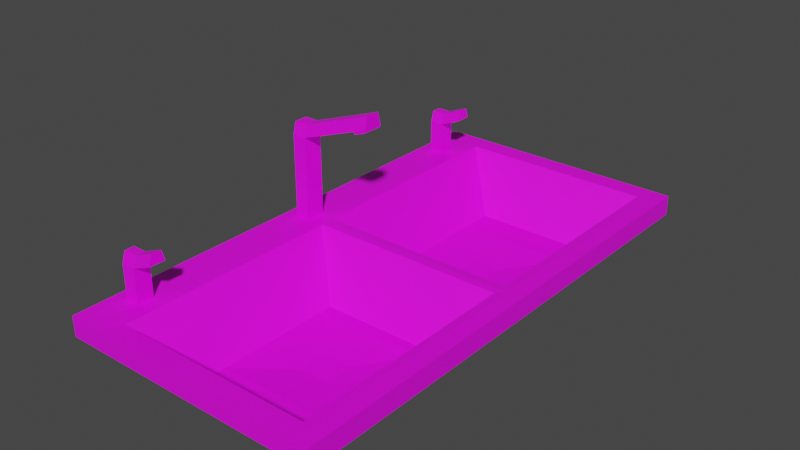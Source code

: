 # Source: zinc_lavatrastes.blend  (saved by Blender 2.93.21; exported with 4.5.12 LTS)
import bpy
from mathutils import Matrix  # noqa: F401  (used for matrix-valued properties, if any)

bpy.ops.wm.read_factory_settings(use_empty=True)
scene = bpy.context.scene
scene.name = 'Scene'

# ---- collections
col_collection = bpy.data.collections.new('Collection'); scene.collection.children.link(col_collection)
col_collection_2 = bpy.data.collections.new('Collection 2'); scene.collection.children.link(col_collection_2)

# ---- images (referenced by path relative to the original .blend; pixels are not part of the script)
import os
ASSET_DIR = os.environ.get("B2B_ASSET_DIR", "")  # directory of the original .blend (textures are referenced by path, not embedded)
HERE = os.path.dirname(os.path.abspath(__file__))  # packed textures are extracted next to this script under _unpacked/

def load_image(name, relpath, width, height, colorspace="sRGB"):
    """Load a texture the original file referenced (path relative to the .blend, or extracted next to this script)."""
    p = next((c for c in (os.path.join(HERE, relpath), os.path.join(ASSET_DIR, relpath)) if relpath and os.path.exists(c)), "")
    if p:
        img = bpy.data.images.load(p, check_existing=True)
        img.name = name
    else:  # same state as the original file: an image datablock whose file is absent (Cycles renders it pink)
        img = bpy.data.images.new(name, width, height)
        img.source = "FILE"
        img.filepath = "//" + (relpath or name)
    img.colorspace_settings.name = colorspace
    return img
img_zinc_teztura = load_image('zinc_teztura', 'zinc_teztura.png', 1024, 1024, 'sRGB')

# ---- materials (node trees are filled in below, after node groups)
mat_material_003 = bpy.data.materials.new('Material.003')

# ---- material node trees
mat_material_003.use_nodes = True; mat_material_003.node_tree.nodes.clear()
_N = mat_material_003.node_tree.nodes; _L = mat_material_003.node_tree.links
n0 = _N.new('ShaderNodeBsdfPrincipled'); n0.name = 'Principled BSDF'; n0.location = (10, 300)
n0.distribution = 'GGX'
n0.subsurface_method = 'BURLEY'
n0.inputs[3].default_value = 1.45
n0.inputs[27].default_value = (0.0, 0.0, 0.0, 1.0)
n0.inputs[28].default_value = 1.0
n1 = _N.new('ShaderNodeOutputMaterial'); n1.name = 'Material Output'; n1.location = (300, 300)
n2 = _N.new('ShaderNodeTexImage'); n2.name = 'Imagen'; n2.location = (-280, 280)
n2.image = img_zinc_teztura
_L.new(n0.outputs[0], n1.inputs[0])
_L.new(n2.outputs[0], n0.inputs[0])
n1.is_active_output = True

# ---- world
world_world = bpy.data.worlds.new('World'); scene.world = world_world
world_world.use_nodes = True; world_world.node_tree.nodes.clear()
_N = world_world.node_tree.nodes; _L = world_world.node_tree.links
n0 = _N.new('ShaderNodeOutputWorld'); n0.name = 'World Output'; n0.location = (300, 300)
n1 = _N.new('ShaderNodeBackground'); n1.name = 'Background'; n1.location = (10, 300)
n1.inputs[0].default_value = (0.05088, 0.05088, 0.05088, 1.0)
_L.new(n1.outputs[0], n0.inputs[0])
n0.is_active_output = True
world_world.color = (0.05088, 0.05088, 0.05088)
world_world.use_sun_shadow = False
world_world.sun_shadow_jitter_overblur = 0.0

# ---- meshes
me_cubo_016 = bpy.data.meshes.new('Cubo.016')
me_cubo_016.from_pydata([(-0.78, -1.803, -1.0), (-0.78, -1.803, 1.0), (0.7322, -1.803, -1.0), (0.7322, -1.803, 1.0), (-0.78, 0.0, -1.0), (-0.78, 0.0, 1.0), (0.7322, 0.0, -1.0), (0.7322, 0.0, 1.0), (-0.7222, -0.04957, -0.9422), (-0.7222, -1.665, -0.9422), (0.6744, -0.04957, 0.9422), (0.6744, -1.665, 0.9422), (0.6744, -1.665, -0.9422), (-0.7222, -1.665, 0.9422), (-0.7222, -0.04957, 0.9422), (0.6744, -0.04957, -0.9422), (-0.4384, -0.2928, -6.192), (-0.4384, -1.422, -6.192), (0.3906, -0.2928, -4.876), (0.3906, -1.422, -4.876), (0.3906, -1.422, -6.192), (-0.4384, -1.422, -4.876), (-0.4384, -0.2928, -4.876), (0.3906, -0.2928, -6.192), (-1.025, 0.0, -1.0), (-1.025, -1.803, -1.0), (-1.025, -1.803, 1.0), (-1.025, 0.0, 1.0), (-0.78, -0.07176, -1.0), (0.7322, -0.1004, 1.0), (-0.78, -0.07176, 1.0), (0.7322, -0.1004, -1.0), (-0.7222, -0.1441, -0.9422), (0.6744, -0.1441, 0.9422), (-0.7222, -0.1155, 0.9422), (0.6744, -0.1441, -0.9422), (-0.4384, -0.3589, -6.192), (0.3906, -0.3589, -4.876), (-0.4384, -0.3589, -4.876), (0.3906, -0.3589, -6.192), (-1.025, -0.07176, -1.0), (-1.025, -0.07176, 1.0), (-0.8298, 0.0, 1.0), (-0.8298, -1.803, 1.0), (-0.8298, -1.803, -1.0), (-0.8298, 0.0, -1.0), (-0.8298, -0.07176, -1.0), (-0.8298, -0.07176, 1.0), (-0.9295, 0.0, 1.0), (-0.9295, -1.803, -1.0), (-0.9295, -0.07176, -1.0), (-0.9295, -0.07176, 1.0), (-0.9295, -1.803, 1.0), (-0.9295, 0.0, -1.0), (-0.8298, 0.0, 10.55), (-0.8298, -0.04958, 10.55), (-0.9295, 0.0, 10.55), (-0.9295, -0.04958, 10.55), (-0.78, -1.489, -1.0), (0.7322, -1.493, 1.0), (-0.7222, -1.456, -0.9422), (0.6744, -1.456, 0.9422), (-0.4384, -1.276, -6.192), (0.3906, -1.276, -4.876), (-1.025, -1.489, -1.0), (-0.78, -1.489, 1.0), (0.7322, -1.493, -1.0), (-0.7222, -1.453, 0.9422), (0.6744, -1.456, -0.9422), (-0.4384, -1.276, -4.876), (0.3906, -1.276, -6.192), (-1.025, -1.489, 1.0), (-0.8298, -1.489, 1.0), (-0.8298, -1.489, -1.0), (-0.9295, -1.489, 1.0), (-0.9295, -1.489, -1.0), (-0.78, -1.373, 1.0), (0.7322, -1.379, -1.0), (-0.7222, -1.343, 0.9422), (0.6744, -1.348, -0.9422), (-0.4384, -1.201, -4.876), (0.3906, -1.201, -6.192), (-1.025, -1.373, 1.0), (-0.8298, -1.373, -1.0), (-0.9295, -1.373, -1.0), (-0.78, -1.373, -1.0), (0.7322, -1.379, 1.0), (-0.7222, -1.348, -0.9422), (0.6744, -1.348, 0.9422), (-0.4384, -1.201, -6.192), (0.3906, -1.201, -4.876), (-1.025, -1.373, -1.0), (-0.8298, -1.373, 1.0), (-0.9295, -1.373, 1.0), (-0.8298, -1.373, 4.394), (-0.8298, -1.489, 4.394), (-0.9295, -1.373, 4.394), (-0.9295, -1.489, 4.394), (-0.8298, -1.397, 5.469), (-0.8298, -1.465, 5.469), (-0.9295, -1.397, 5.469), (-0.9295, -1.465, 5.469), (-0.6795, -1.373, 5.257), (-0.6795, -1.489, 5.257), (-0.6795, -1.397, 6.332), (-0.6795, -1.465, 6.332), (-0.8298, -0.07176, 9.349), (-0.9295, -0.07176, 9.349), (-0.8298, 0.0, 9.349), (-0.9295, 0.0, 9.349), (-0.3099, -0.07176, 12.02), (-0.3099, -0.04958, 13.22), (-0.3099, 0.0, 13.22), (-0.3099, 0.0, 12.02), (-0.3999, -0.07176, 11.55), (-0.3999, -0.04958, 12.75), (-0.3999, 0.0, 12.75), (-0.3999, 0.0, 11.55), (-0.3611, -0.07176, 11.75), (-0.3611, -0.04958, 12.95), (-0.3611, 0.0, 12.95), (-0.3094, 0.0, 11.74), (-0.3094, -0.07176, 11.74), (-0.3606, -0.07176, 11.48), (-0.3606, 0.0, 11.48), (-0.3994, 0.0, 11.28), (-0.3994, -0.07176, 11.28), (0.841, -1.493, 1.0), (0.841, -1.803, 1.0), (0.841, -1.803, -1.0), (0.841, -0.1004, -1.0), (0.841, 0.0, -1.0), (0.841, 0.0, 1.0), (0.841, -0.1004, 1.0), (0.841, -1.379, -1.0), (0.841, -1.379, 1.0), (0.841, -1.493, -1.0), (-0.128, -0.8854, -5.478), (-0.128, -0.674, -5.478), (0.08027, -0.674, -5.478), (0.08027, -0.8854, -5.478)], [], [(66, 77, 134, 136), (2, 3, 1, 0), (65, 1, 13, 67), (7, 5, 14, 10), (51, 48, 27, 41), (68, 12, 20, 70), (8, 15, 23, 16), (2, 0, 9, 12), (29, 7, 10, 33), (28, 4, 8, 32), (4, 6, 15, 8), (66, 2, 12, 68), (1, 3, 11, 13), (62, 70, 20, 17), (63, 69, 21, 19), (13, 11, 19, 21), (33, 10, 18, 37), (10, 14, 22, 18), (67, 13, 21, 69), (12, 9, 17, 20), (32, 8, 16, 36), (40, 41, 27, 24), (75, 49, 25, 64), (49, 52, 26, 25), (53, 50, 40, 24), (91, 82, 41, 40), (87, 32, 36, 89), (14, 34, 38, 22), (88, 33, 37, 90), (18, 22, 38, 37), (16, 23, 39, 36), (6, 31, 35, 15), (85, 28, 32, 87), (86, 29, 33, 88), (15, 35, 39, 23), (93, 51, 41, 82), (5, 30, 34, 14), (59, 3, 128, 127), (76, 30, 47, 92), (4, 28, 46, 45), (0, 1, 43, 44), (58, 0, 44, 73), (30, 5, 42, 47), (92, 47, 51, 93), (45, 46, 50, 53), (44, 43, 52, 49), (73, 44, 49, 75), (107, 106, 55, 57), (55, 54, 56, 57), (119, 118, 110, 111), (109, 107, 57, 56), (83, 73, 75, 84), (43, 72, 74, 52), (85, 58, 73, 83), (1, 65, 72, 43), (52, 74, 71, 26), (3, 59, 61, 11), (0, 58, 60, 9), (11, 61, 63, 19), (9, 60, 62, 17), (25, 26, 71, 64), (84, 75, 64, 91), (78, 67, 69, 80), (90, 80, 69, 63), (89, 81, 70, 62), (77, 66, 68, 79), (79, 68, 70, 81), (76, 65, 67, 78), (7, 29, 133, 132), (29, 86, 135, 133), (30, 76, 78, 34), (35, 79, 81, 39), (31, 77, 79, 35), (36, 39, 81, 89), (38, 80, 137, 138), (34, 78, 80, 38), (50, 84, 91, 40), (28, 85, 83, 46), (46, 83, 84, 50), (74, 72, 95, 97), (65, 76, 92, 72), (74, 93, 82, 71), (59, 86, 88, 61), (58, 85, 87, 60), (61, 88, 90, 63), (60, 87, 89, 62), (64, 71, 82, 91), (97, 95, 99, 101), (92, 93, 96, 94), (93, 74, 97, 96), (72, 92, 94, 95), (99, 98, 100, 101), (95, 94, 102, 103), (94, 96, 100, 98), (96, 97, 101, 100), (103, 102, 104, 105), (94, 98, 104, 102), (99, 95, 103, 105), (98, 99, 105, 104), (48, 51, 107, 109), (47, 42, 108, 106), (51, 47, 106, 107), (110, 113, 112, 111), (120, 119, 111, 112), (114, 117, 125, 126), (106, 108, 117, 114), (54, 55, 115, 116), (55, 106, 114, 115), (110, 118, 123, 122), (116, 115, 119, 120), (115, 114, 118, 119), (123, 124, 121, 122), (126, 125, 124, 123), (118, 114, 126, 123), (113, 110, 122, 121), (136, 127, 128, 129), (131, 132, 133, 130), (134, 135, 127, 136), (130, 133, 135, 134), (3, 2, 129, 128), (77, 31, 130, 134), (31, 6, 131, 130), (86, 59, 127, 135), (2, 66, 136, 129), (139, 138, 137, 140), (37, 38, 138, 139), (90, 37, 139, 140), (80, 90, 140, 137)])
_uv = me_cubo_016.uv_layers.new(name='MapaUV')
_uv.uv.foreach_set('vector', [0.3323, 0.514, 0.3323, 0.5233, 0.3261, 0.5233, 0.3261, 0.514, 0.3003, 0.5305, 0.3003, 0.6927, 0.1776, 0.6926, 0.1776, 0.5304, 0.02369, 0.5491, 0.02369, 0.5236, 0.02838, 0.535, 0.02838, 0.5522, 0.2964, 0.003776, 0.4191, 0.003776, 0.4143, 0.008597, 0.301, 0.008597, 0.01155, 0.6642, 0.01155, 0.67, 0.003776, 0.67, 0.003776, 0.6642, 0.4436, 0.4305, 0.4267, 0.4305, 0.4464, 0.003776, 0.4582, 0.003776, 0.7995, 0.83, 0.6862, 0.83, 0.7098, 0.404, 0.7771, 0.404, 0.3323, 0.4888, 0.4191, 0.4888, 0.4191, 0.5, 0.3389, 0.5, 0.01192, 0.5161, 0.003776, 0.5161, 0.0078, 0.5101, 0.01548, 0.5101, 0.3443, 0.7833, 0.3443, 0.7891, 0.3394, 0.7851, 0.3394, 0.7774, 0.3773, 0.7654, 0.3773, 0.6427, 0.3819, 0.6473, 0.3819, 0.7606, 0.3323, 0.514, 0.3323, 0.4888, 0.3389, 0.5, 0.3389, 0.5169, 0.02369, 0.5236, 0.1464, 0.5236, 0.1417, 0.535, 0.02838, 0.535, 0.5653, 0.5635, 0.6129, 0.5635, 0.6129, 0.5753, 0.5653, 0.5753, 0.3637, 0.6427, 0.3637, 0.71, 0.3519, 0.71, 0.3519, 0.6427, 0.6787, 0.4762, 0.5653, 0.4762, 0.5879, 0.003776, 0.6552, 0.003776, 0.01548, 0.5101, 0.0078, 0.5101, 0.02755, 0.05834, 0.03291, 0.05834, 0.301, 0.008597, 0.4143, 0.008597, 0.3912, 0.4812, 0.3239, 0.4812, 0.175, 0.5228, 0.1577, 0.5228, 0.1775, 0.05172, 0.1893, 0.05172, 0.54, 0.8634, 0.4267, 0.8634, 0.4489, 0.438, 0.5162, 0.438, 0.6939, 0.3965, 0.6862, 0.3965, 0.7059, 0.003776, 0.7113, 0.003776, 0.659, 0.8376, 0.659, 0.9902, 0.6531, 0.9902, 0.6531, 0.8376, 0.661, 0.6794, 0.661, 0.7049, 0.6555, 0.7049, 0.6555, 0.6794, 0.1655, 0.5304, 0.1655, 0.6926, 0.1577, 0.6926, 0.1577, 0.5303, 0.661, 0.5585, 0.661, 0.5644, 0.6555, 0.5644, 0.6555, 0.5585, 0.7646, 0.8376, 0.7646, 0.9902, 0.659, 0.9902, 0.659, 0.8376, 0.7916, 0.3965, 0.6939, 0.3965, 0.7113, 0.003776, 0.7796, 0.003776, 0.2888, 0.5228, 0.2835, 0.5228, 0.2637, 0.05172, 0.2691, 0.05172, 0.1132, 0.5101, 0.01548, 0.5101, 0.03291, 0.05834, 0.1012, 0.05834, 0.4079, 0.6427, 0.4079, 0.71, 0.4025, 0.71, 0.4025, 0.6427, 0.5653, 0.4837, 0.6129, 0.4837, 0.6129, 0.4891, 0.5653, 0.4891, 0.3323, 0.6352, 0.3323, 0.627, 0.3389, 0.6235, 0.3389, 0.6311, 0.3443, 0.6777, 0.3443, 0.7833, 0.3394, 0.7774, 0.3394, 0.6796, 0.1157, 0.5161, 0.01192, 0.5161, 0.01548, 0.5101, 0.1132, 0.5101, 0.5578, 0.4305, 0.5501, 0.4305, 0.5327, 0.003776, 0.538, 0.003776, 0.01155, 0.5586, 0.01155, 0.6642, 0.003776, 0.6642, 0.003776, 0.5586, 0.02369, 0.67, 0.02369, 0.6642, 0.02838, 0.6607, 0.02838, 0.6661, 0.6364, 0.6797, 0.6364, 0.7049, 0.6275, 0.7049, 0.6275, 0.6797, 0.02369, 0.5586, 0.02369, 0.6642, 0.01964, 0.6642, 0.01964, 0.5586, 0.6696, 0.5585, 0.6696, 0.5644, 0.6667, 0.5644, 0.6667, 0.5585, 0.1776, 0.5304, 0.1776, 0.6926, 0.1736, 0.6926, 0.1736, 0.5304, 0.6696, 0.6794, 0.6696, 0.7049, 0.6667, 0.7049, 0.6667, 0.6794, 0.02369, 0.6642, 0.02369, 0.67, 0.01964, 0.67, 0.01964, 0.6642, 0.01964, 0.5586, 0.01964, 0.6642, 0.01155, 0.6642, 0.01155, 0.5586, 0.6667, 0.5585, 0.6667, 0.5644, 0.661, 0.5644, 0.661, 0.5585, 0.1736, 0.5304, 0.1736, 0.6926, 0.1655, 0.6926, 0.1655, 0.5304, 0.6667, 0.6794, 0.6667, 0.7049, 0.661, 0.7049, 0.661, 0.6794, 0.8296, 0.6803, 0.8377, 0.6807, 0.8329, 0.7781, 0.8249, 0.7777, 0.3095, 0.5135, 0.3135, 0.5135, 0.3135, 0.5216, 0.3095, 0.5216, 0.8615, 0.9747, 0.8663, 0.8774, 0.8694, 0.8989, 0.8646, 0.9962, 0.9193, 0.6408, 0.9251, 0.6408, 0.9233, 0.7324, 0.9193, 0.7324, 0.6667, 0.67, 0.6667, 0.6794, 0.661, 0.6794, 0.661, 0.67, 0.01964, 0.5236, 0.01964, 0.5491, 0.01155, 0.5491, 0.01155, 0.5236, 0.6696, 0.67, 0.6696, 0.6794, 0.6667, 0.6794, 0.6667, 0.67, 0.02369, 0.5236, 0.02369, 0.5491, 0.01964, 0.5491, 0.01964, 0.5236, 0.01155, 0.5236, 0.01155, 0.5491, 0.003776, 0.5491, 0.003776, 0.5236, 0.1502, 0.5161, 0.125, 0.5161, 0.122, 0.5101, 0.1389, 0.5101, 0.3443, 0.6427, 0.3443, 0.6682, 0.3394, 0.6709, 0.3394, 0.654, 0.1389, 0.5101, 0.122, 0.5101, 0.1073, 0.05834, 0.1192, 0.05834, 0.8173, 0.3965, 0.8004, 0.3965, 0.7858, 0.003776, 0.7976, 0.003776, 0.7995, 0.8376, 0.7995, 0.9902, 0.774, 0.9902, 0.774, 0.8376, 0.661, 0.67, 0.661, 0.6794, 0.6555, 0.6794, 0.6555, 0.67, 0.1839, 0.5228, 0.175, 0.5228, 0.1893, 0.05172, 0.1954, 0.05172, 0.3698, 0.6427, 0.3698, 0.71, 0.3637, 0.71, 0.3637, 0.6427, 0.5653, 0.5574, 0.6129, 0.5574, 0.6129, 0.5635, 0.5653, 0.5635, 0.3323, 0.5233, 0.3323, 0.514, 0.3389, 0.5169, 0.3389, 0.5257, 0.4523, 0.4305, 0.4436, 0.4305, 0.4582, 0.003776, 0.4643, 0.003776, 0.02369, 0.5586, 0.02369, 0.5491, 0.02838, 0.5522, 0.02838, 0.5611, 0.6364, 0.5585, 0.6364, 0.5667, 0.6275, 0.5667, 0.6275, 0.5585, 0.6364, 0.5667, 0.6364, 0.6704, 0.6275, 0.6704, 0.6275, 0.5667, 0.02369, 0.6642, 0.02369, 0.5586, 0.02838, 0.5611, 0.02838, 0.6607, 0.5501, 0.4305, 0.4523, 0.4305, 0.4643, 0.003776, 0.5327, 0.003776, 0.3323, 0.627, 0.3323, 0.5233, 0.3389, 0.5257, 0.3389, 0.6235, 0.5653, 0.4891, 0.6129, 0.4891, 0.6129, 0.5574, 0.5653, 0.5574, 0.2637, 0.05172, 0.1954, 0.05172, 0.221, 0.003776, 0.2381, 0.003776, 0.2835, 0.5228, 0.1839, 0.5228, 0.1954, 0.05172, 0.2637, 0.05172, 0.661, 0.5644, 0.661, 0.67, 0.6555, 0.67, 0.6555, 0.5644, 0.6696, 0.5644, 0.6696, 0.67, 0.6667, 0.67, 0.6667, 0.5644, 0.6667, 0.5644, 0.6667, 0.67, 0.661, 0.67, 0.661, 0.5644, 0.8984, 0.8767, 0.8903, 0.8767, 0.8903, 0.6014, 0.8983, 0.6014, 0.02369, 0.5491, 0.02369, 0.5586, 0.01964, 0.5586, 0.01964, 0.5491, 0.01155, 0.5491, 0.01155, 0.5586, 0.003776, 0.5586, 0.003776, 0.5491, 0.125, 0.5161, 0.1157, 0.5161, 0.1132, 0.5101, 0.122, 0.5101, 0.3443, 0.6682, 0.3443, 0.6777, 0.3394, 0.6796, 0.3394, 0.6709, 0.122, 0.5101, 0.1132, 0.5101, 0.1012, 0.05834, 0.1073, 0.05834, 0.8004, 0.3965, 0.7916, 0.3965, 0.7796, 0.003776, 0.7858, 0.003776, 0.774, 0.8376, 0.774, 0.9902, 0.7646, 0.9902, 0.7646, 0.8376, 0.8983, 0.6014, 0.8903, 0.6014, 0.8903, 0.5141, 0.8984, 0.5141, 0.8903, 0.003777, 0.8984, 0.003776, 0.8983, 0.2793, 0.8903, 0.2793, 0.5475, 0.438, 0.557, 0.438, 0.557, 0.697, 0.5475, 0.697, 0.8071, 0.404, 0.8165, 0.404, 0.8165, 0.6794, 0.8071, 0.6794, 0.2964, 0.5135, 0.3019, 0.5135, 0.3019, 0.5216, 0.2964, 0.5216, 0.8071, 0.6794, 0.8165, 0.6794, 0.8165, 0.7498, 0.8071, 0.7498, 0.8903, 0.2793, 0.8983, 0.2793, 0.8984, 0.3665, 0.8903, 0.3665, 0.5475, 0.697, 0.557, 0.697, 0.555, 0.779, 0.5495, 0.779, 0.8071, 0.7498, 0.8165, 0.7498, 0.8146, 0.837, 0.8091, 0.837, 0.8903, 0.2793, 0.8903, 0.3665, 0.8781, 0.4365, 0.878, 0.3493, 0.8903, 0.5141, 0.8903, 0.6014, 0.878, 0.5313, 0.8781, 0.4441, 0.3895, 0.6427, 0.395, 0.6427, 0.395, 0.7127, 0.3895, 0.7127, 0.9193, 0.003776, 0.9251, 0.003776, 0.9251, 0.6408, 0.9193, 0.6408, 0.9059, 0.003776, 0.9118, 0.003776, 0.9118, 0.681, 0.9059, 0.681, 0.8624, 0.003776, 0.8705, 0.004174, 0.8377, 0.6807, 0.8296, 0.6803, 0.3319, 0.7401, 0.3261, 0.7401, 0.3261, 0.6427, 0.3301, 0.6427, 0.6439, 0.7549, 0.6479, 0.7549, 0.6479, 0.7764, 0.6439, 0.7764, 0.5712, 0.6785, 0.5653, 0.6785, 0.5653, 0.6577, 0.5712, 0.6577, 0.9059, 0.681, 0.9118, 0.681, 0.9118, 0.8611, 0.9059, 0.8611, 0.6439, 0.5585, 0.6479, 0.5585, 0.6479, 0.7386, 0.6439, 0.7386, 0.8329, 0.7781, 0.8377, 0.6807, 0.8639, 0.8611, 0.8591, 0.9585, 0.8694, 0.8989, 0.8663, 0.8774, 0.8674, 0.8553, 0.8705, 0.8768, 0.6439, 0.7386, 0.6479, 0.7386, 0.6479, 0.7549, 0.6439, 0.7549, 0.8591, 0.9585, 0.8639, 0.8611, 0.8663, 0.8774, 0.8615, 0.9747, 0.3319, 0.7837, 0.3261, 0.7837, 0.3261, 0.7622, 0.3319, 0.7622, 0.3319, 0.7999, 0.3261, 0.7999, 0.3261, 0.7837, 0.3319, 0.7837, 0.8663, 0.8774, 0.8639, 0.8611, 0.865, 0.8391, 0.8674, 0.8553, 0.3261, 0.7401, 0.3319, 0.7401, 0.3319, 0.7622, 0.3261, 0.7622, 0.1829, 0.7003, 0.1829, 0.8625, 0.1577, 0.8625, 0.1577, 0.7003, 0.3041, 0.7003, 0.3041, 0.8625, 0.296, 0.8625, 0.296, 0.7003, 0.1922, 0.7003, 0.1922, 0.8625, 0.1829, 0.8625, 0.1829, 0.7003, 0.296, 0.7003, 0.296, 0.8625, 0.1922, 0.8625, 0.1922, 0.7003, 0.3003, 0.6927, 0.3003, 0.5305, 0.3092, 0.5305, 0.3092, 0.6927, 0.3323, 0.5233, 0.3323, 0.627, 0.3261, 0.627, 0.3261, 0.5233, 0.3323, 0.627, 0.3323, 0.6352, 0.3261, 0.6352, 0.3261, 0.627, 0.6364, 0.6704, 0.6364, 0.6797, 0.6275, 0.6797, 0.6275, 0.6704, 0.3323, 0.4888, 0.3323, 0.514, 0.3261, 0.514, 0.3261, 0.4888, 0.2964, 0.4888, 0.3133, 0.4888, 0.3133, 0.5059, 0.2964, 0.5059, 0.615, 0.5829, 0.615, 0.6502, 0.5653, 0.6244, 0.5653, 0.6075, 0.1012, 0.05834, 0.03291, 0.05834, 0.05848, 0.003776, 0.07565, 0.003776, 0.6696, 0.4837, 0.6696, 0.551, 0.6205, 0.5264, 0.6205, 0.5095])
me_cubo_016.materials.append(mat_material_003)
me_cubo_016.use_remesh_fix_poles = True
me_cubo_016.use_remesh_preserve_attributes = False
me_cubo_016.use_mirror_vertex_groups = False
me_cubo_016.update()

# ---- objects
ob_zinc_lavatrastes = bpy.data.objects.new('zinc_lavatrastes', me_cubo_016)

# ---- transforms, parenting, visibility, modifiers, constraints
ob_zinc_lavatrastes.location = (0.01047, 6.057, 1.058)
ob_zinc_lavatrastes.scale = (1.0, 1.0, 0.07096)
ob_zinc_lavatrastes.lineart.crease_threshold = 0.0
_m = ob_zinc_lavatrastes.modifiers.new('Simetrizar', 'MIRROR')
_m.use_axis = (False, True, False)
_m.use_clip = True
_m.merge_threshold = 0.01

# ---- collection membership
col_collection.objects.link(ob_zinc_lavatrastes)

# ---- scene / render settings (as saved in the file)
scene.frame_start = 1; scene.frame_end = 250; scene.frame_set(248)
scene.render.engine = 'CYCLES'
scene.cycles.use_denoising = False
scene.cycles.samples = 8192
scene.cycles.sampling_pattern = 'TABULATED_SOBOL'
scene.cycles.use_adaptive_sampling = False
scene.cycles.use_light_tree = False
scene.eevee.taa_samples = 64
scene.eevee.taa_render_samples = 128
scene.view_settings.view_transform = 'Filmic'
bpy.context.view_layer.update()

# ---- added for rendering (the .blend has no active camera and no usable light): camera, sun
cam_auto = bpy.data.cameras.new('AutoCamera')
cam_auto.lens = 50.0
cam_auto.sensor_width = 36.0
cam_auto.clip_end = 1000.0
ob_auto_camera = bpy.data.objects.new('AutoCamera', cam_auto)
scene.collection.objects.link(ob_auto_camera)
ob_auto_camera.location = (3.886, 1.29558, 4.48116)
ob_auto_camera.rotation_euler = (1.09748, -7.21219e-08, 0.694738)
scene.camera = ob_auto_camera
light_auto_sun = bpy.data.lights.new('AutoSun', 'SUN')
light_auto_sun.energy = 3.0
light_auto_sun.angle = 0.0523599
ob_auto_sun = bpy.data.objects.new('AutoSun', light_auto_sun)
scene.collection.objects.link(ob_auto_sun)
ob_auto_sun.rotation_euler = (0.872665, 0.174533, 0.523599)
bpy.context.view_layer.update()
